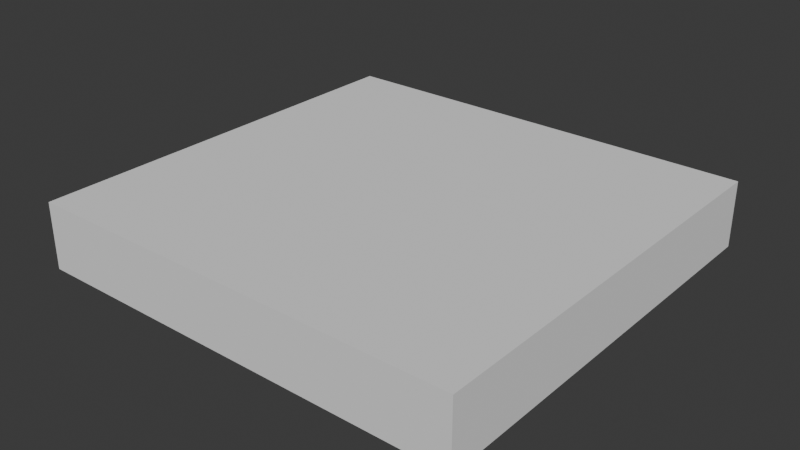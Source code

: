 # Source: SM_Env_Rock_Ground_01.blend  (saved by Blender 4.5.90; exported with 4.5.12 LTS)
import bpy
from mathutils import Matrix  # noqa: F401  (used for matrix-valued properties, if any)

bpy.ops.wm.read_factory_settings(use_empty=True)
scene = bpy.context.scene
scene.name = 'Scene'

# ---- collections
col_sm_env_rock_ground_01 = bpy.data.collections.new('SM_Env_Rock_Ground_01'); scene.collection.children.link(col_sm_env_rock_ground_01)
col_sm_env_rock_ground_01_001 = bpy.data.collections.new('SM_Env_Rock_Ground_01.001'); col_sm_env_rock_ground_01.children.link(col_sm_env_rock_ground_01_001)

# ---- materials (node trees are filled in below, after node groups)
mat_rock_triplanar_tropical = bpy.data.materials.new('Rock_Triplanar_Tropical')

# ---- material node trees

# ---- world
world_world = bpy.data.worlds.new('World'); scene.world = world_world
world_world.use_nodes = True; world_world.node_tree.nodes.clear()
_N = world_world.node_tree.nodes; _L = world_world.node_tree.links
n0 = _N.new('ShaderNodeOutputWorld'); n0.name = 'World Output'; n0.location = (200, 100)
n1 = _N.new('ShaderNodeBackground'); n1.name = 'Background'; n1.location = (-200, 100)
n1.inputs[0].default_value = (0.05088, 0.05088, 0.05088, 1.0)
_L.new(n1.outputs[0], n0.inputs[0])
n0.is_active_output = True
world_world.color = (0.05088, 0.05088, 0.05088)
world_world.sun_shadow_jitter_overblur = 0.0

# ---- meshes
me_cube = bpy.data.meshes.new('Cube')
me_cube.from_pydata([(-1.0, -1.0, -1.0), (-1.0, -1.0, 1.0), (-1.0, 1.0, -1.0), (-1.0, 1.0, 1.0), (1.0, -1.0, -1.0), (1.0, -1.0, 1.0), (1.0, 1.0, -1.0), (1.0, 1.0, 1.0)], [], [(0, 1, 3, 2), (2, 3, 7, 6), (6, 7, 5, 4), (4, 5, 1, 0), (2, 6, 4, 0), (7, 3, 1, 5)])
_uv = me_cube.uv_layers.new(name='UVMap')
_uv.uv.foreach_set('vector', [0.375, 0.0, 0.625, 0.0, 0.625, 0.25, 0.375, 0.25, 0.375, 0.25, 0.625, 0.25, 0.625, 0.5, 0.375, 0.5, 0.375, 0.5, 0.625, 0.5, 0.625, 0.75, 0.375, 0.75, 0.375, 0.75, 0.625, 0.75, 0.625, 1.0, 0.375, 1.0, 0.125, 0.5, 0.375, 0.5, 0.375, 0.75, 0.125, 0.75, 0.625, 0.5, 0.875, 0.5, 0.875, 0.75, 0.625, 0.75])
me_cube.update()
me_mesh = bpy.data.meshes.new('Mesh')
me_mesh.from_pydata([], [], [])
me_mesh.materials.append(None)
me_mesh.update()

# ---- objects
ob_collision = bpy.data.objects.new('COLLISION', me_cube)
ob_sm_env_rock_ground_01 = bpy.data.objects.new('SM_Env_Rock_Ground_01', me_mesh)

# ---- transforms, parenting, visibility, modifiers, constraints
ob_collision.location = (0.134, 0.2899, -0.9894)
ob_collision.scale = (10.07, 9.654, 1.517)
ob_collision.display_type = 'BOUNDS'
ob_collision.display_bounds_type = 'CYLINDER'
ob_sm_env_rock_ground_01.location = (0.0, 0.0, 0.0)
ob_sm_env_rock_ground_01.color = (0.8, 0.8, 0.8, 1.0)
ob_sm_env_rock_ground_01.material_slots[0].link = 'OBJECT'; ob_sm_env_rock_ground_01.material_slots[0].material = mat_rock_triplanar_tropical

# ---- collection membership
col_sm_env_rock_ground_01.objects.link(ob_collision)
col_sm_env_rock_ground_01_001.objects.link(ob_sm_env_rock_ground_01)

# ---- scene / render settings (as saved in the file)
scene.frame_start = 1; scene.frame_end = 250; scene.frame_set(1)
scene.render.engine = 'BLENDER_EEVEE_NEXT'
bpy.context.view_layer.update()

# ---- added for rendering (the .blend has no active camera and no usable light): camera, sun
cam_auto = bpy.data.cameras.new('AutoCamera')
cam_auto.lens = 50.0
cam_auto.sensor_width = 36.0
cam_auto.clip_end = 1000.0
ob_auto_camera = bpy.data.objects.new('AutoCamera', cam_auto)
scene.collection.objects.link(ob_auto_camera)
ob_auto_camera.location = (26.0943, -30.8625, 19.7789)
ob_auto_camera.rotation_euler = (1.09748, -7.21219e-08, 0.694738)
scene.camera = ob_auto_camera
light_auto_sun = bpy.data.lights.new('AutoSun', 'SUN')
light_auto_sun.energy = 3.0
light_auto_sun.angle = 0.0523599
ob_auto_sun = bpy.data.objects.new('AutoSun', light_auto_sun)
scene.collection.objects.link(ob_auto_sun)
ob_auto_sun.rotation_euler = (0.872665, 0.174533, 0.523599)
bpy.context.view_layer.update()
